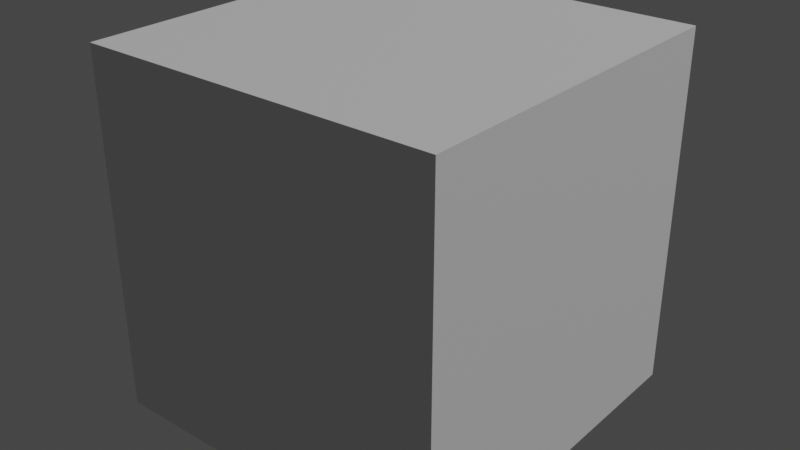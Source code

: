 # Source: untitled.blend  (saved by Blender 2.91.10; exported with 4.5.12 LTS)
import bpy
from mathutils import Matrix  # noqa: F401  (used for matrix-valued properties, if any)

bpy.ops.wm.read_factory_settings(use_empty=True)
scene = bpy.context.scene
scene.name = 'Scene'

# ---- collections
col_collection = bpy.data.collections.new('Collection'); scene.collection.children.link(col_collection)

# ---- world
world_world = bpy.data.worlds.new('World'); scene.world = world_world
world_world.use_nodes = True; world_world.node_tree.nodes.clear()
_N = world_world.node_tree.nodes; _L = world_world.node_tree.links
n0 = _N.new('ShaderNodeOutputWorld'); n0.name = 'World Output'; n0.location = (300, 300)
n1 = _N.new('ShaderNodeBackground'); n1.name = 'Background'; n1.location = (10, 300)
n1.inputs[0].default_value = (0.05088, 0.05088, 0.05088, 1.0)
_L.new(n1.outputs[0], n0.inputs[0])
n0.is_active_output = True
world_world.color = (0.05088, 0.05088, 0.05088)
world_world.use_sun_shadow = False
world_world.sun_shadow_jitter_overblur = 0.0

# ---- lights
light_light = bpy.data.lights.new('Light', 'POINT')
light_light.transmission_factor = 0.0
light_light.energy = 1000.0
light_light.shadow_soft_size = 0.1
light_light.shadow_maximum_resolution = 0.006
light_light.use_absolute_resolution = True

# ---- meshes
me_cube_001 = bpy.data.meshes.new('Cube.001')
me_cube_001.from_pydata([(-1.0, -1.0, -1.0), (-1.0, -1.0, 1.0), (-1.0, 1.0, -1.0), (-1.0, 1.0, 1.0), (1.0, -1.0, -1.0), (1.0, -1.0, 1.0), (1.0, 1.0, -1.0), (1.0, 1.0, 1.0)], [], [(0, 1, 3, 2), (2, 3, 7, 6), (6, 7, 5, 4), (4, 5, 1, 0), (2, 6, 4, 0), (7, 3, 1, 5)])
_uv = me_cube_001.uv_layers.new(name='UVMap')
_uv.uv.foreach_set('vector', [0.375, 0.0, 0.625, 0.0, 0.625, 0.25, 0.375, 0.25, 0.375, 0.25, 0.625, 0.25, 0.625, 0.5, 0.375, 0.5, 0.375, 0.5, 0.625, 0.5, 0.625, 0.75, 0.375, 0.75, 0.375, 0.75, 0.625, 0.75, 0.625, 1.0, 0.375, 1.0, 0.125, 0.5, 0.375, 0.5, 0.375, 0.75, 0.125, 0.75, 0.625, 0.5, 0.875, 0.5, 0.875, 0.75, 0.625, 0.75])
me_cube_001.use_remesh_fix_poles = True
me_cube_001.use_remesh_preserve_attributes = False
me_cube_001.use_mirror_vertex_groups = False
me_cube_001.update()

# ---- objects
ob_light = bpy.data.objects.new('Light', light_light)
ob_empty = bpy.data.objects.new('Empty', None)
ob_empty_001 = bpy.data.objects.new('Empty.001', None)
ob_empty_002 = bpy.data.objects.new('Empty.002', None)
ob_cube = bpy.data.objects.new('Cube', me_cube_001)

# ---- transforms, parenting, visibility, modifiers, constraints
ob_light.location = (4.076, 1.005, 5.904)
ob_light.rotation_euler = (0.6503, 0.05522, 1.866)
ob_light.lock_rotations_4d = False
ob_light.empty_display_type = 'ARROWS'
ob_light.color = (0.0, 0.0, 0.0, 0.0)
ob_light.lineart.crease_threshold = 0.0
ob_empty.location = (0.0, 0.0, 0.0)
ob_empty.empty_display_type = 'IMAGE'
ob_empty.empty_display_size = 5.0
ob_empty.use_empty_image_alpha = True
ob_empty.color = (1.0, 1.0, 1.0, 0.5)
ob_empty.lineart.crease_threshold = 0.0
ob_empty_001.location = (-2.0, 0.0, 2.05)
ob_empty_001.rotation_euler = (1.571, -0.0, 1.571)
ob_empty_001.empty_display_type = 'IMAGE'
ob_empty_001.empty_display_size = 5.033
ob_empty_001.empty_image_offset = (-0.4968, -0.5)
ob_empty_001.use_empty_image_alpha = True
ob_empty_001.color = (1.0, 1.0, 1.0, 0.5)
ob_empty_001.lineart.crease_threshold = 0.0
ob_empty_002.location = (0.0, 2.0, 2.04)
ob_empty_002.rotation_euler = (1.571, -0.0, -0.0)
ob_empty_002.lock_location = (False, True, False)
ob_empty_002.empty_display_type = 'IMAGE'
ob_empty_002.empty_display_size = 5.0
ob_empty_002.use_empty_image_alpha = True
ob_empty_002.color = (1.0, 1.0, 1.0, 0.5)
ob_empty_002.lineart.crease_threshold = 0.0
ob_cube.location = (2.018e-17, -1.066, 0.09088)
ob_cube.scale = (-0.08428, -0.08428, -0.08428)
ob_cube.lineart.crease_threshold = 0.0

# ---- collection membership
col_collection.objects.link(ob_light)
col_collection.objects.link(ob_empty)
col_collection.objects.link(ob_empty_001)
col_collection.objects.link(ob_empty_002)
col_collection.objects.link(ob_cube)

# ---- scene / render settings (as saved in the file)
scene.frame_start = 1; scene.frame_end = 250; scene.frame_set(0)
scene.render.engine = 'BLENDER_EEVEE_NEXT'
scene.cycles.use_denoising = False
scene.cycles.samples = 128
scene.cycles.sampling_pattern = 'TABULATED_SOBOL'
scene.cycles.use_adaptive_sampling = False
scene.cycles.use_light_tree = False
scene.view_settings.view_transform = 'Filmic'
bpy.context.view_layer.update()

# ---- added for rendering (the .blend has no active camera): camera
cam_auto = bpy.data.cameras.new('AutoCamera')
cam_auto.lens = 50.0
cam_auto.sensor_width = 36.0
cam_auto.clip_end = 1000.0
ob_auto_camera = bpy.data.objects.new('AutoCamera', cam_auto)
scene.collection.objects.link(ob_auto_camera)
ob_auto_camera.location = (0.270122, -1.38991, 0.306976)
ob_auto_camera.rotation_euler = (1.09748, -7.21219e-08, 0.694738)
scene.camera = ob_auto_camera
bpy.context.view_layer.update()
